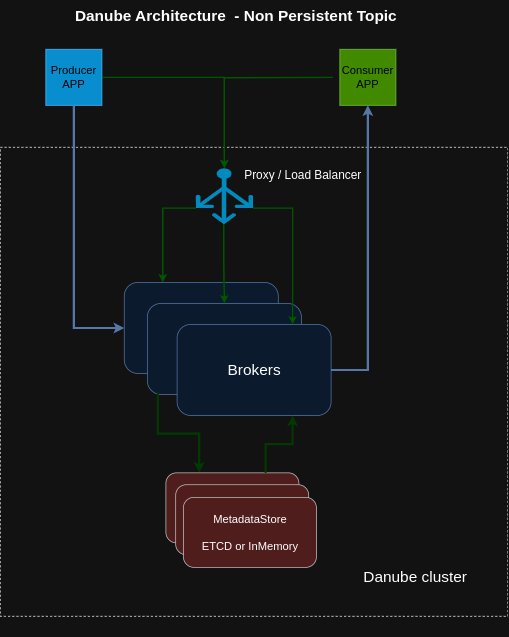

The diagram above was exported from draw.io. Its source (the exported page's mxGraphModel, read from the mxfile embedded in the PNG):
<mxGraphModel dx="1165" dy="1108" grid="1" gridSize="10" guides="1" tooltips="1" connect="1" arrows="1" fold="1" page="1" pageScale="1" pageWidth="850" pageHeight="1100" math="0" shadow="0">
  <root>
    <mxCell id="0" />
    <mxCell id="1" parent="0" />
    <mxCell id="8iU1ibWtmRcW2h2Wi8mQ-24" value="" style="rounded=0;whiteSpace=wrap;html=1;fillColor=none;dashed=1;" parent="1" vertex="1">
      <mxGeometry x="75" y="260" width="725" height="670" as="geometry" />
    </mxCell>
    <mxCell id="24" value="Danube Architecture  - Non Persistent Topic" style="text;strokeColor=none;fillColor=none;align=left;verticalAlign=middle;fontSize=22;fontStyle=1" parent="1" vertex="1">
      <mxGeometry x="180" y="50" width="430" height="40" as="geometry" />
    </mxCell>
    <mxCell id="U23DNnXVIod6ilDN3Abn-25" style="edgeStyle=orthogonalEdgeStyle;rounded=0;orthogonalLoop=1;jettySize=auto;html=1;exitX=1;exitY=0.5;exitDx=0;exitDy=0;fillColor=#d5e8d4;strokeColor=#66FF66;strokeWidth=2;" parent="1" source="33hAIPkYuT64pA1XPmzQ-24" target="U23DNnXVIod6ilDN3Abn-24" edge="1">
      <mxGeometry relative="1" as="geometry" />
    </mxCell>
    <mxCell id="33hAIPkYuT64pA1XPmzQ-24" value="&lt;font style=&quot;font-size: 16px;&quot;&gt;Producer&lt;/font&gt;&lt;div style=&quot;font-size: 16px;&quot;&gt;&lt;font style=&quot;font-size: 16px;&quot;&gt;APP&lt;/font&gt;&lt;/div&gt;" style="whiteSpace=wrap;html=1;aspect=fixed;align=center;fillColor=#1ba1e2;strokeColor=#006EAF;fontSize=14;fontColor=#ffffff;" parent="1" vertex="1">
      <mxGeometry x="140" y="120" width="80" height="80" as="geometry" />
    </mxCell>
    <mxCell id="33hAIPkYuT64pA1XPmzQ-42" style="edgeStyle=orthogonalEdgeStyle;rounded=0;orthogonalLoop=1;jettySize=auto;html=1;entryX=0.5;entryY=0;entryDx=0;entryDy=0;fillColor=#d5e8d4;strokeColor=#66FF66;strokeWidth=2;entryPerimeter=0;" parent="1" target="U23DNnXVIod6ilDN3Abn-24" edge="1">
      <mxGeometry relative="1" as="geometry">
        <mxPoint x="550" y="160" as="sourcePoint" />
        <mxPoint x="437.5" y="310" as="targetPoint" />
      </mxGeometry>
    </mxCell>
    <mxCell id="33hAIPkYuT64pA1XPmzQ-25" value="&lt;div style=&quot;font-size: 16px;&quot;&gt;&lt;font style=&quot;font-size: 16px;&quot;&gt;Consumer&lt;/font&gt;&lt;/div&gt;&lt;div style=&quot;font-size: 16px;&quot;&gt;&lt;font style=&quot;font-size: 16px;&quot;&gt;APP&lt;/font&gt;&lt;/div&gt;" style="whiteSpace=wrap;html=1;aspect=fixed;align=center;fillColor=#60a917;fontColor=#ffffff;strokeColor=#2D7600;fontSize=14;" parent="1" vertex="1">
      <mxGeometry x="560" y="120" width="80" height="80" as="geometry" />
    </mxCell>
    <mxCell id="33hAIPkYuT64pA1XPmzQ-51" style="edgeStyle=orthogonalEdgeStyle;rounded=0;orthogonalLoop=1;jettySize=auto;html=1;exitX=0;exitY=0.71;exitDx=0;exitDy=0;entryX=0.25;entryY=0;entryDx=0;entryDy=0;fillColor=#d5e8d4;strokeColor=#66FF66;exitPerimeter=0;strokeWidth=2;" parent="1" source="U23DNnXVIod6ilDN3Abn-24" target="33hAIPkYuT64pA1XPmzQ-29" edge="1">
      <mxGeometry relative="1" as="geometry">
        <mxPoint x="352.5" y="400" as="sourcePoint" />
      </mxGeometry>
    </mxCell>
    <mxCell id="33hAIPkYuT64pA1XPmzQ-29" value="" style="rounded=1;whiteSpace=wrap;html=1;fillColor=#dae8fc;strokeColor=#6c8ebf;" parent="1" vertex="1">
      <mxGeometry x="252" y="453" width="220" height="130" as="geometry" />
    </mxCell>
    <mxCell id="33hAIPkYuT64pA1XPmzQ-30" value="" style="rounded=1;whiteSpace=wrap;html=1;fillColor=#dae8fc;strokeColor=#6c8ebf;" parent="1" vertex="1">
      <mxGeometry x="285" y="483" width="220" height="130" as="geometry" />
    </mxCell>
    <mxCell id="Q0_SUEhgfi-__52N39sX-30" style="edgeStyle=orthogonalEdgeStyle;rounded=0;orthogonalLoop=1;jettySize=auto;html=1;exitX=0.068;exitY=0.977;exitDx=0;exitDy=0;entryX=0.25;entryY=0;entryDx=0;entryDy=0;strokeColor=#99FF99;strokeWidth=3;exitPerimeter=0;" parent="1" source="33hAIPkYuT64pA1XPmzQ-30" target="Q0_SUEhgfi-__52N39sX-25" edge="1">
      <mxGeometry relative="1" as="geometry">
        <mxPoint x="263.5" y="686" as="sourcePoint" />
      </mxGeometry>
    </mxCell>
    <mxCell id="33hAIPkYuT64pA1XPmzQ-31" value="&lt;font style=&quot;font-size: 22px;&quot;&gt;Brokers&lt;/font&gt;" style="rounded=1;whiteSpace=wrap;html=1;fillColor=#dae8fc;strokeColor=#6c8ebf;" parent="1" vertex="1">
      <mxGeometry x="327.5" y="513" width="220" height="130" as="geometry" />
    </mxCell>
    <mxCell id="33hAIPkYuT64pA1XPmzQ-53" style="edgeStyle=orthogonalEdgeStyle;rounded=0;orthogonalLoop=1;jettySize=auto;html=1;exitX=1;exitY=0.71;exitDx=0;exitDy=0;entryX=0.75;entryY=0;entryDx=0;entryDy=0;fillColor=#d5e8d4;strokeColor=#66FF66;exitPerimeter=0;strokeWidth=2;" parent="1" source="U23DNnXVIod6ilDN3Abn-24" target="33hAIPkYuT64pA1XPmzQ-31" edge="1">
      <mxGeometry relative="1" as="geometry">
        <mxPoint x="437.5" y="400" as="sourcePoint" />
      </mxGeometry>
    </mxCell>
    <mxCell id="33hAIPkYuT64pA1XPmzQ-52" style="edgeStyle=orthogonalEdgeStyle;rounded=0;orthogonalLoop=1;jettySize=auto;html=1;exitX=0.49;exitY=1;exitDx=0;exitDy=0;fillColor=#d5e8d4;strokeColor=#66FF66;exitPerimeter=0;strokeWidth=2;" parent="1" source="U23DNnXVIod6ilDN3Abn-24" target="33hAIPkYuT64pA1XPmzQ-30" edge="1">
      <mxGeometry relative="1" as="geometry">
        <mxPoint x="395" y="400" as="sourcePoint" />
      </mxGeometry>
    </mxCell>
    <mxCell id="Q0_SUEhgfi-__52N39sX-25" value="" style="rounded=1;whiteSpace=wrap;html=1;fillColor=#ffcccc;strokeColor=#36393d;" parent="1" vertex="1">
      <mxGeometry x="311.5" y="725" width="190" height="100" as="geometry" />
    </mxCell>
    <mxCell id="Q0_SUEhgfi-__52N39sX-26" value="" style="rounded=1;whiteSpace=wrap;html=1;fillColor=#ffcccc;strokeColor=#36393d;" parent="1" vertex="1">
      <mxGeometry x="325.5" y="742" width="190" height="100" as="geometry" />
    </mxCell>
    <mxCell id="Q0_SUEhgfi-__52N39sX-27" value="&lt;div style=&quot;font-size: 16px;&quot;&gt;&lt;span style=&quot;background-color: initial;&quot;&gt;&lt;font style=&quot;font-size: 16px;&quot;&gt;MetadataStore&lt;/font&gt;&lt;/span&gt;&lt;/div&gt;&lt;div style=&quot;font-size: 16px;&quot;&gt;&lt;span style=&quot;background-color: initial;&quot;&gt;&lt;font style=&quot;font-size: 16px;&quot;&gt;&lt;br&gt;&lt;/font&gt;&lt;/span&gt;&lt;/div&gt;&lt;div style=&quot;font-size: 16px;&quot;&gt;&lt;span style=&quot;background-color: initial;&quot;&gt;&lt;font style=&quot;font-size: 16px;&quot;&gt;ETCD or InMemory&lt;/font&gt;&lt;/span&gt;&lt;/div&gt;" style="rounded=1;whiteSpace=wrap;html=1;fillColor=#ffcccc;strokeColor=#36393d;" parent="1" vertex="1">
      <mxGeometry x="336.5" y="760" width="190" height="100" as="geometry" />
    </mxCell>
    <mxCell id="Q0_SUEhgfi-__52N39sX-31" value="&lt;font style=&quot;font-size: 22px;&quot;&gt;Danube cluster&lt;/font&gt;" style="text;html=1;align=center;verticalAlign=middle;whiteSpace=wrap;rounded=0;fontSize=19;" parent="1" vertex="1">
      <mxGeometry x="567.5" y="860" width="200" height="30" as="geometry" />
    </mxCell>
    <mxCell id="Q0_SUEhgfi-__52N39sX-33" style="edgeStyle=orthogonalEdgeStyle;rounded=0;orthogonalLoop=1;jettySize=auto;html=1;exitX=0.5;exitY=1;exitDx=0;exitDy=0;" parent="1" edge="1">
      <mxGeometry relative="1" as="geometry">
        <mxPoint x="457.5" y="950" as="sourcePoint" />
        <mxPoint x="457.5" y="950" as="targetPoint" />
      </mxGeometry>
    </mxCell>
    <mxCell id="lq-8OzzcJO2K2Gqxquc0-24" value="" style="edgeStyle=orthogonalEdgeStyle;rounded=0;orthogonalLoop=1;jettySize=auto;html=1;exitX=0.5;exitY=1;exitDx=0;exitDy=0;entryX=0;entryY=0.5;entryDx=0;entryDy=0;fillColor=#dae8fc;strokeColor=#6c8ebf;strokeWidth=3;" parent="1" source="33hAIPkYuT64pA1XPmzQ-24" target="33hAIPkYuT64pA1XPmzQ-29" edge="1">
      <mxGeometry relative="1" as="geometry">
        <mxPoint x="180" y="200" as="sourcePoint" />
        <mxPoint x="90" y="615" as="targetPoint" />
      </mxGeometry>
    </mxCell>
    <mxCell id="lq-8OzzcJO2K2Gqxquc0-25" value="" style="edgeStyle=orthogonalEdgeStyle;rounded=0;orthogonalLoop=1;jettySize=auto;html=1;entryX=0.5;entryY=1;entryDx=0;entryDy=0;fillColor=#dae8fc;strokeColor=#6c8ebf;strokeWidth=3;" parent="1" source="33hAIPkYuT64pA1XPmzQ-31" target="33hAIPkYuT64pA1XPmzQ-25" edge="1">
      <mxGeometry relative="1" as="geometry">
        <mxPoint x="830" y="500" as="sourcePoint" />
        <mxPoint x="825" y="615" as="targetPoint" />
      </mxGeometry>
    </mxCell>
    <mxCell id="U23DNnXVIod6ilDN3Abn-24" value="" style="verticalLabelPosition=bottom;html=1;verticalAlign=top;align=center;strokeColor=none;fillColor=#00BEF2;shape=mxgraph.azure.load_balancer_generic;pointerEvents=1;" parent="1" vertex="1">
      <mxGeometry x="354" y="290" width="82" height="80" as="geometry" />
    </mxCell>
    <mxCell id="U23DNnXVIod6ilDN3Abn-26" value="Proxy / Load Balancer" style="text;html=1;align=center;verticalAlign=middle;whiteSpace=wrap;rounded=0;strokeWidth=1;fontSize=17;" parent="1" vertex="1">
      <mxGeometry x="405" y="280" width="205" height="40" as="geometry" />
    </mxCell>
    <mxCell id="6pTuCzeyADjH17tmtayN-24" style="edgeStyle=orthogonalEdgeStyle;rounded=0;orthogonalLoop=1;jettySize=auto;html=1;exitX=0.75;exitY=0;exitDx=0;exitDy=0;entryX=0.75;entryY=1;entryDx=0;entryDy=0;strokeColor=#99FF99;strokeWidth=3;" parent="1" source="Q0_SUEhgfi-__52N39sX-25" target="33hAIPkYuT64pA1XPmzQ-31" edge="1">
      <mxGeometry relative="1" as="geometry">
        <mxPoint x="274" y="696" as="sourcePoint" />
        <mxPoint x="318.5" y="653.5" as="targetPoint" />
      </mxGeometry>
    </mxCell>
  </root>
</mxGraphModel>